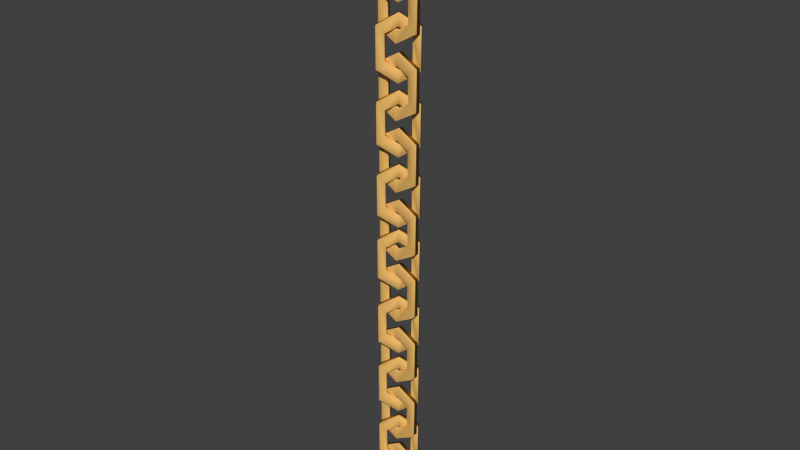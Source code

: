 # Source: Chain.blend  (saved by Blender 2.76.0; exported with 4.5.12 LTS)
import bpy
from mathutils import Matrix  # noqa: F401  (used for matrix-valued properties, if any)

bpy.ops.wm.read_factory_settings(use_empty=True)
scene = bpy.context.scene
scene.name = 'Scene'

# ---- collections
col_collection_1 = bpy.data.collections.new('Collection 1'); scene.collection.children.link(col_collection_1)

# ---- materials (node trees are filled in below, after node groups)
mat_coffinchain = bpy.data.materials.new('CoffinChain')
mat_coffinchain.alpha_threshold = 0.0
mat_coffinchain.use_transparent_shadow = False
mat_coffinchain.diffuse_color = (0.8, 0.4708, 0.1371, 1.0)
mat_coffinchain.roughness = 0.5

# ---- material node trees

# ---- world
world_world = bpy.data.worlds.new('World'); scene.world = world_world
world_world.color = (0.05088, 0.05088, 0.05088)
world_world.use_sun_shadow = False
world_world.sun_shadow_jitter_overblur = 0.0
world_world.cycles.sampling_method = 'MANUAL'
world_world.cycles.sample_map_resolution = 256

# ---- meshes
me_cube_001 = bpy.data.meshes.new('Cube.001')
me_cube_001.from_pydata([(-0.1525, -0.1525, -0.1525), (-0.1525, -0.1525, 0.1525), (-0.1525, 0.1525, -0.1525), (-0.1525, 0.1525, 0.1525), (0.1525, -0.1525, -0.1525), (0.1525, -0.1525, 0.1525), (0.1525, 0.1525, -0.1525), (0.1525, 0.1525, 0.1525), (-0.09589, -0.09589, -0.09589), (-0.09589, -0.09589, 0.09589), (-0.09589, 0.09589, 0.09589), (-0.09589, 0.09589, -0.09589), (0.09589, 0.09589, 0.09589), (0.09589, 0.09589, -0.09589), (0.09589, -0.09589, 0.09589), (0.09589, -0.09589, -0.09589), (0.0, 0.1525, 0.2412), (0.0, -0.1525, 0.2412), (0.0, 0.09589, 0.1517), (0.0, -0.09589, 0.1517), (0.0, 0.1525, -0.2412), (0.0, -0.1525, -0.2412), (0.0, 0.09589, -0.1517), (0.0, -0.09589, -0.1517), (-0.1141, -0.4942, -0.427), (-0.1141, -0.4942, -0.122), (-0.1477, -0.2324, -0.427), (-0.1477, -0.2324, -0.122), (0.1477, 0.2324, -0.427), (0.1477, 0.2324, -0.122), (0.1141, 0.4942, -0.427), (0.1141, 0.4942, -0.122), (-0.07172, -0.3108, -0.3704), (-0.07172, -0.3108, -0.1786), (-0.0929, -0.1461, -0.1786), (-0.0929, -0.1461, -0.3704), (0.07172, 0.3108, -0.1786), (0.07172, 0.3108, -0.3704), (0.0929, 0.1461, -0.1786), (0.0929, 0.1461, -0.3704), (-0.01684, 0.1309, -0.03331), (0.01684, -0.1309, -0.03331), (-0.01059, 0.08231, -0.1228), (0.01059, -0.08231, -0.1228), (-0.01684, 0.1309, -0.5157), (0.01684, -0.1309, -0.5157), (-0.01059, 0.08231, -0.4262), (0.01059, -0.08231, -0.4262), (-0.1141, -0.4942, 0.1291), (-0.1141, -0.4942, 0.4341), (-0.1477, -0.2324, 0.1291), (-0.1477, -0.2324, 0.4341), (0.1477, 0.2324, 0.1291), (0.1477, 0.2324, 0.4341), (0.1141, 0.4942, 0.1291), (0.1141, 0.4942, 0.4341), (-0.07172, -0.3108, 0.1857), (-0.07172, -0.3108, 0.3775), (-0.0929, -0.1461, 0.3775), (-0.0929, -0.1461, 0.1857), (0.07172, 0.3108, 0.3775), (0.07172, 0.3108, 0.1857), (0.0929, 0.1461, 0.3775), (0.0929, 0.1461, 0.1857), (-0.01684, 0.1309, 0.5228), (0.01684, -0.1309, 0.5228), (-0.01059, 0.08231, 0.4333), (0.01059, -0.08231, 0.4333), (-0.01684, 0.1309, 0.04044), (0.01684, -0.1309, 0.04044), (-0.01059, 0.08231, 0.13), (0.01059, -0.08231, 0.13), (-0.1525, -0.1525, -0.7015), (-0.1525, -0.1525, -0.3965), (-0.1525, 0.1525, -0.7015), (-0.1525, 0.1525, -0.3965), (0.1525, -0.1525, -0.7015), (0.1525, -0.1525, -0.3965), (0.1525, 0.1525, -0.7015), (0.1525, 0.1525, -0.3965), (-0.09589, -0.09589, -0.6449), (-0.09589, -0.09589, -0.4531), (-0.09589, 0.09589, -0.4531), (-0.09589, 0.09589, -0.6449), (0.09589, 0.09589, -0.4531), (0.09589, 0.09589, -0.6449), (0.09589, -0.09589, -0.4531), (0.09589, -0.09589, -0.6449), (0.0, 0.1525, -0.3078), (0.0, -0.1525, -0.3078), (0.0, 0.09589, -0.3974), (0.0, -0.09589, -0.3974), (0.0, 0.1525, -0.7902), (0.0, -0.1525, -0.7902), (0.0, 0.09589, -0.7007), (0.0, -0.09589, -0.7007), (-0.1141, -0.4942, -0.9689), (-0.1141, -0.4942, -0.6639), (-0.1477, -0.2324, -0.9689), (-0.1477, -0.2324, -0.6639), (0.1477, 0.2324, -0.9689), (0.1477, 0.2324, -0.6639), (0.1141, 0.4942, -0.9689), (0.1141, 0.4942, -0.6639), (-0.07172, -0.3108, -0.9123), (-0.07172, -0.3108, -0.7205), (-0.0929, -0.1461, -0.7205), (-0.0929, -0.1461, -0.9123), (0.07172, 0.3108, -0.7205), (0.07172, 0.3108, -0.9123), (0.0929, 0.1461, -0.7205), (0.0929, 0.1461, -0.9123), (-0.01684, 0.1309, -0.5752), (0.01684, -0.1309, -0.5752), (-0.01059, 0.08231, -0.6647), (0.01059, -0.08231, -0.6647), (-0.01684, 0.1309, -1.058), (0.01684, -0.1309, -1.058), (-0.01059, 0.08231, -0.968), (0.01059, -0.08231, -0.968), (-0.1525, -0.1525, -1.243), (-0.1525, -0.1525, -0.9384), (-0.1525, 0.1525, -1.243), (-0.1525, 0.1525, -0.9384), (0.1525, -0.1525, -1.243), (0.1525, -0.1525, -0.9384), (0.1525, 0.1525, -1.243), (0.1525, 0.1525, -0.9384), (-0.09589, -0.09589, -1.187), (-0.09589, -0.09589, -0.995), (-0.09589, 0.09589, -0.995), (-0.09589, 0.09589, -1.187), (0.09589, 0.09589, -0.995), (0.09589, 0.09589, -1.187), (0.09589, -0.09589, -0.995), (0.09589, -0.09589, -1.187), (0.0, 0.1525, -0.8497), (0.0, -0.1525, -0.8497), (0.0, 0.09589, -0.9392), (0.0, -0.09589, -0.9392), (0.0, 0.1525, -1.332), (0.0, -0.1525, -1.332), (0.0, 0.09589, -1.243), (0.0, -0.09589, -1.243), (-0.1141, -0.4942, -1.518), (-0.1141, -0.4942, -1.213), (-0.1477, -0.2324, -1.518), (-0.1477, -0.2324, -1.213), (0.1477, 0.2324, -1.518), (0.1477, 0.2324, -1.213), (0.1141, 0.4942, -1.518), (0.1141, 0.4942, -1.213), (-0.07172, -0.3108, -1.461), (-0.07172, -0.3108, -1.27), (-0.0929, -0.1461, -1.27), (-0.0929, -0.1461, -1.461), (0.07172, 0.3108, -1.27), (0.07172, 0.3108, -1.461), (0.0929, 0.1461, -1.27), (0.0929, 0.1461, -1.461), (-0.01684, 0.1309, -1.124), (0.01684, -0.1309, -1.124), (-0.01059, 0.08231, -1.214), (0.01059, -0.08231, -1.214), (-0.01684, 0.1309, -1.607), (0.01684, -0.1309, -1.607), (-0.01059, 0.08231, -1.517), (0.01059, -0.08231, -1.517), (-0.1525, -0.1525, -1.792), (-0.1525, -0.1525, -1.487), (-0.1525, 0.1525, -1.792), (-0.1525, 0.1525, -1.487), (0.1525, -0.1525, -1.792), (0.1525, -0.1525, -1.487), (0.1525, 0.1525, -1.792), (0.1525, 0.1525, -1.487), (-0.09589, -0.09589, -1.736), (-0.09589, -0.09589, -1.544), (-0.09589, 0.09589, -1.544), (-0.09589, 0.09589, -1.736), (0.09589, 0.09589, -1.544), (0.09589, 0.09589, -1.736), (0.09589, -0.09589, -1.544), (0.09589, -0.09589, -1.736), (0.0, 0.1525, -1.399), (0.0, -0.1525, -1.399), (0.0, 0.09589, -1.488), (0.0, -0.09589, -1.488), (0.0, 0.1525, -1.881), (0.0, -0.1525, -1.881), (0.0, 0.09589, -1.792), (0.0, -0.09589, -1.792), (-0.1525, -0.1525, -2.315), (-0.1525, -0.1525, -2.01), (-0.1525, 0.1525, -2.315), (-0.1525, 0.1525, -2.01), (0.1525, -0.1525, -2.315), (0.1525, -0.1525, -2.01), (0.1525, 0.1525, -2.315), (0.1525, 0.1525, -2.01), (-0.09589, -0.09589, -2.258), (-0.09589, -0.09589, -2.066), (-0.09589, 0.09589, -2.066), (-0.09589, 0.09589, -2.258), (0.09589, 0.09589, -2.066), (0.09589, 0.09589, -2.258), (0.09589, -0.09589, -2.066), (0.09589, -0.09589, -2.258), (0.0, 0.1525, -1.921), (0.0, -0.1525, -1.921), (0.0, 0.09589, -2.011), (0.0, -0.09589, -2.011), (0.0, 0.1525, -2.403), (0.0, -0.1525, -2.403), (0.0, 0.09589, -2.314), (0.0, -0.09589, -2.314), (-0.1141, -0.4942, -2.589), (-0.1141, -0.4942, -2.284), (-0.1477, -0.2324, -2.589), (-0.1477, -0.2324, -2.284), (0.1477, 0.2324, -2.589), (0.1477, 0.2324, -2.284), (0.1141, 0.4942, -2.589), (0.1141, 0.4942, -2.284), (-0.07172, -0.3108, -2.533), (-0.07172, -0.3108, -2.341), (-0.0929, -0.1461, -2.341), (-0.0929, -0.1461, -2.533), (0.07172, 0.3108, -2.341), (0.07172, 0.3108, -2.533), (0.0929, 0.1461, -2.341), (0.0929, 0.1461, -2.533), (-0.01684, 0.1309, -2.196), (0.01684, -0.1309, -2.196), (-0.01059, 0.08231, -2.285), (0.01059, -0.08231, -2.285), (-0.01684, 0.1309, -2.678), (0.01684, -0.1309, -2.678), (-0.01059, 0.08231, -2.588), (0.01059, -0.08231, -2.588), (-0.1141, -0.4942, -2.033), (-0.1141, -0.4942, -1.728), (-0.1477, -0.2324, -2.033), (-0.1477, -0.2324, -1.728), (0.1477, 0.2324, -2.033), (0.1477, 0.2324, -1.728), (0.1141, 0.4942, -2.033), (0.1141, 0.4942, -1.728), (-0.07172, -0.3108, -1.977), (-0.07172, -0.3108, -1.785), (-0.0929, -0.1461, -1.785), (-0.0929, -0.1461, -1.977), (0.07172, 0.3108, -1.785), (0.07172, 0.3108, -1.977), (0.0929, 0.1461, -1.785), (0.0929, 0.1461, -1.977), (-0.01684, 0.1309, -1.639), (0.01684, -0.1309, -1.639), (-0.01059, 0.08231, -1.729), (0.01059, -0.08231, -1.729), (-0.01684, 0.1309, -2.122), (0.01684, -0.1309, -2.122), (-0.01059, 0.08231, -2.032), (0.01059, -0.08231, -2.032), (-0.1525, -0.1525, -2.864), (-0.1525, -0.1525, -2.559), (-0.1525, 0.1525, -2.864), (-0.1525, 0.1525, -2.559), (0.1525, -0.1525, -2.864), (0.1525, -0.1525, -2.559), (0.1525, 0.1525, -2.864), (0.1525, 0.1525, -2.559), (-0.09589, -0.09589, -2.807), (-0.09589, -0.09589, -2.615), (-0.09589, 0.09589, -2.615), (-0.09589, 0.09589, -2.807), (0.09589, 0.09589, -2.615), (0.09589, 0.09589, -2.807), (0.09589, -0.09589, -2.615), (0.09589, -0.09589, -2.807), (0.0, 0.1525, -2.47), (0.0, -0.1525, -2.47), (0.0, 0.09589, -2.56), (0.0, -0.09589, -2.56), (0.0, 0.1525, -2.952), (0.0, -0.1525, -2.952), (0.0, 0.09589, -2.863), (0.0, -0.09589, -2.863), (-0.1141, -0.4942, -3.131), (-0.1141, -0.4942, -2.826), (-0.1477, -0.2324, -3.131), (-0.1477, -0.2324, -2.826), (0.1477, 0.2324, -3.131), (0.1477, 0.2324, -2.826), (0.1141, 0.4942, -3.131), (0.1141, 0.4942, -2.826), (-0.07172, -0.3108, -3.075), (-0.07172, -0.3108, -2.883), (-0.0929, -0.1461, -2.883), (-0.0929, -0.1461, -3.075), (0.07172, 0.3108, -2.883), (0.07172, 0.3108, -3.075), (0.0929, 0.1461, -2.883), (0.0929, 0.1461, -3.075), (-0.01684, 0.1309, -2.737), (0.01684, -0.1309, -2.737), (-0.01059, 0.08231, -2.827), (0.01059, -0.08231, -2.827), (-0.01684, 0.1309, -3.22), (0.01684, -0.1309, -3.22), (-0.01059, 0.08231, -3.13), (0.01059, -0.08231, -3.13), (-0.1525, -0.1525, -3.406), (-0.1525, -0.1525, -3.101), (-0.1525, 0.1525, -3.406), (-0.1525, 0.1525, -3.101), (0.1525, -0.1525, -3.406), (0.1525, -0.1525, -3.101), (0.1525, 0.1525, -3.406), (0.1525, 0.1525, -3.101), (-0.09589, -0.09589, -3.349), (-0.09589, -0.09589, -3.157), (-0.09589, 0.09589, -3.157), (-0.09589, 0.09589, -3.349), (0.09589, 0.09589, -3.157), (0.09589, 0.09589, -3.349), (0.09589, -0.09589, -3.157), (0.09589, -0.09589, -3.349), (0.0, 0.1525, -3.012), (0.0, -0.1525, -3.012), (0.0, 0.09589, -3.102), (0.0, -0.09589, -3.102), (0.0, 0.1525, -3.494), (0.0, -0.1525, -3.494), (0.0, 0.09589, -3.405), (0.0, -0.09589, -3.405), (-0.1141, -0.4942, -3.68), (-0.1141, -0.4942, -3.375), (-0.1477, -0.2324, -3.68), (-0.1477, -0.2324, -3.375), (0.1477, 0.2324, -3.68), (0.1477, 0.2324, -3.375), (0.1141, 0.4942, -3.68), (0.1141, 0.4942, -3.375), (-0.07172, -0.3108, -3.624), (-0.07172, -0.3108, -3.432), (-0.0929, -0.1461, -3.432), (-0.0929, -0.1461, -3.624), (0.07172, 0.3108, -3.432), (0.07172, 0.3108, -3.624), (0.0929, 0.1461, -3.432), (0.0929, 0.1461, -3.624), (-0.01684, 0.1309, -3.286), (0.01684, -0.1309, -3.286), (-0.01059, 0.08231, -3.376), (0.01059, -0.08231, -3.376), (-0.01684, 0.1309, -3.769), (0.01684, -0.1309, -3.769), (-0.01059, 0.08231, -3.679), (0.01059, -0.08231, -3.679), (-0.1525, -0.1525, -3.955), (-0.1525, -0.1525, -3.65), (-0.1525, 0.1525, -3.955), (-0.1525, 0.1525, -3.65), (0.1525, -0.1525, -3.955), (0.1525, -0.1525, -3.65), (0.1525, 0.1525, -3.955), (0.1525, 0.1525, -3.65), (-0.09589, -0.09589, -3.898), (-0.09589, -0.09589, -3.706), (-0.09589, 0.09589, -3.706), (-0.09589, 0.09589, -3.898), (0.09589, 0.09589, -3.706), (0.09589, 0.09589, -3.898), (0.09589, -0.09589, -3.706), (0.09589, -0.09589, -3.898), (0.0, 0.1525, -3.561), (0.0, -0.1525, -3.561), (0.0, 0.09589, -3.651), (0.0, -0.09589, -3.651), (0.0, 0.1525, -4.043), (0.0, -0.1525, -4.043), (0.0, 0.09589, -3.954), (0.0, -0.09589, -3.954), (-0.05416, -0.006925, 0.8379), (-0.1095, -0.006925, 0.8009), (-0.1465, -0.006925, 0.7455), (-0.1595, -0.006925, 0.6802), (-0.1465, -0.006925, 0.6149), (-0.1095, -0.006925, 0.5596), (-0.05416, -0.006925, 0.5226), (-0.03503, 0.2075, 0.8379), (-0.07418, 0.3894, 0.8009), (-0.1003, 0.5108, 0.7455), (-0.1095, 0.5535, 0.6802), (-0.1003, 0.5108, 0.6149), (-0.07418, 0.3894, 0.5596), (-0.03503, 0.2075, 0.5226), (0.01114, 0.2964, 0.8379), (0.01114, 0.5535, 0.8009), (0.01114, 0.7253, 0.7455), (0.01114, 0.7856, 0.6802), (0.01114, 0.7253, 0.6149), (0.01114, 0.5535, 0.5596), (0.01114, 0.2964, 0.5226), (0.01114, -0.006925, 0.8509), (0.05731, 0.2075, 0.8379), (0.09646, 0.3894, 0.8009), (0.1226, 0.5108, 0.7455), (0.1318, 0.5535, 0.6802), (0.1226, 0.5108, 0.6149), (0.09646, 0.3894, 0.5596), (0.05731, 0.2075, 0.5226), (0.07644, -0.006925, 0.8379), (0.1318, -0.006925, 0.8009), (0.1688, -0.006925, 0.7455), (0.1818, -0.006925, 0.6802), (0.1688, -0.006925, 0.6149), (0.1318, -0.006925, 0.5596), (0.07644, -0.006925, 0.5226), (0.01114, -0.006925, 0.5096), (0.05731, -0.2214, 0.8379), (0.09646, -0.4032, 0.8009), (0.1226, -0.5247, 0.7455), (0.1318, -0.5673, 0.6802), (0.1226, -0.5247, 0.6149), (0.09646, -0.4032, 0.5596), (0.05731, -0.2214, 0.5226), (0.01114, -0.3102, 0.8379), (0.01114, -0.5673, 0.8009), (0.01114, -0.7391, 0.7455), (0.01114, -0.7995, 0.6802), (0.01114, -0.7391, 0.6149), (0.01114, -0.5673, 0.5596), (0.01114, -0.3102, 0.5226), (-0.03503, -0.2214, 0.8379), (-0.07418, -0.4032, 0.8009), (-0.1003, -0.5247, 0.7455), (-0.1095, -0.5673, 0.6802), (-0.1003, -0.5247, 0.6149), (-0.07418, -0.4032, 0.5596), (-0.03503, -0.2214, 0.5226)], [], [(1, 3, 2, 0), (4, 5, 14, 15), (7, 5, 4, 6), (17, 1, 9, 19), (21, 20, 6, 4), (17, 16, 3, 1), (14, 12, 13, 15), (19, 18, 12, 14), (20, 2, 11, 22), (16, 7, 12, 18), (2, 3, 10, 11), (21, 4, 15, 23), (1, 0, 8, 9), (7, 6, 13, 12), (23, 22, 11, 8), (8, 11, 10, 9), (3, 16, 18, 10), (9, 10, 18, 19), (5, 7, 16, 17), (5, 17, 19, 14), (15, 13, 22, 23), (0, 21, 23, 8), (6, 20, 22, 13), (0, 2, 20, 21), (25, 27, 26, 24), (28, 29, 38, 39), (31, 29, 28, 30), (41, 25, 33, 43), (45, 44, 30, 28), (41, 40, 27, 25), (38, 36, 37, 39), (43, 42, 36, 38), (44, 26, 35, 46), (40, 31, 36, 42), (26, 27, 34, 35), (45, 28, 39, 47), (25, 24, 32, 33), (31, 30, 37, 36), (47, 46, 35, 32), (32, 35, 34, 33), (27, 40, 42, 34), (33, 34, 42, 43), (29, 31, 40, 41), (29, 41, 43, 38), (39, 37, 46, 47), (24, 45, 47, 32), (30, 44, 46, 37), (24, 26, 44, 45), (49, 51, 50, 48), (52, 53, 62, 63), (55, 53, 52, 54), (65, 49, 57, 67), (69, 68, 54, 52), (65, 64, 51, 49), (62, 60, 61, 63), (67, 66, 60, 62), (68, 50, 59, 70), (64, 55, 60, 66), (50, 51, 58, 59), (69, 52, 63, 71), (49, 48, 56, 57), (55, 54, 61, 60), (71, 70, 59, 56), (56, 59, 58, 57), (51, 64, 66, 58), (57, 58, 66, 67), (53, 55, 64, 65), (53, 65, 67, 62), (63, 61, 70, 71), (48, 69, 71, 56), (54, 68, 70, 61), (48, 50, 68, 69), (73, 75, 74, 72), (76, 77, 86, 87), (79, 77, 76, 78), (89, 73, 81, 91), (93, 92, 78, 76), (89, 88, 75, 73), (86, 84, 85, 87), (91, 90, 84, 86), (92, 74, 83, 94), (88, 79, 84, 90), (74, 75, 82, 83), (93, 76, 87, 95), (73, 72, 80, 81), (79, 78, 85, 84), (95, 94, 83, 80), (80, 83, 82, 81), (75, 88, 90, 82), (81, 82, 90, 91), (77, 79, 88, 89), (77, 89, 91, 86), (87, 85, 94, 95), (72, 93, 95, 80), (78, 92, 94, 85), (72, 74, 92, 93), (97, 99, 98, 96), (100, 101, 110, 111), (103, 101, 100, 102), (113, 97, 105, 115), (117, 116, 102, 100), (113, 112, 99, 97), (110, 108, 109, 111), (115, 114, 108, 110), (116, 98, 107, 118), (112, 103, 108, 114), (98, 99, 106, 107), (117, 100, 111, 119), (97, 96, 104, 105), (103, 102, 109, 108), (119, 118, 107, 104), (104, 107, 106, 105), (99, 112, 114, 106), (105, 106, 114, 115), (101, 103, 112, 113), (101, 113, 115, 110), (111, 109, 118, 119), (96, 117, 119, 104), (102, 116, 118, 109), (96, 98, 116, 117), (121, 123, 122, 120), (124, 125, 134, 135), (127, 125, 124, 126), (137, 121, 129, 139), (141, 140, 126, 124), (137, 136, 123, 121), (134, 132, 133, 135), (139, 138, 132, 134), (140, 122, 131, 142), (136, 127, 132, 138), (122, 123, 130, 131), (141, 124, 135, 143), (121, 120, 128, 129), (127, 126, 133, 132), (143, 142, 131, 128), (128, 131, 130, 129), (123, 136, 138, 130), (129, 130, 138, 139), (125, 127, 136, 137), (125, 137, 139, 134), (135, 133, 142, 143), (120, 141, 143, 128), (126, 140, 142, 133), (120, 122, 140, 141), (145, 147, 146, 144), (148, 149, 158, 159), (151, 149, 148, 150), (161, 145, 153, 163), (165, 164, 150, 148), (161, 160, 147, 145), (158, 156, 157, 159), (163, 162, 156, 158), (164, 146, 155, 166), (160, 151, 156, 162), (146, 147, 154, 155), (165, 148, 159, 167), (145, 144, 152, 153), (151, 150, 157, 156), (167, 166, 155, 152), (152, 155, 154, 153), (147, 160, 162, 154), (153, 154, 162, 163), (149, 151, 160, 161), (149, 161, 163, 158), (159, 157, 166, 167), (144, 165, 167, 152), (150, 164, 166, 157), (144, 146, 164, 165), (169, 171, 170, 168), (172, 173, 182, 183), (175, 173, 172, 174), (185, 169, 177, 187), (189, 188, 174, 172), (185, 184, 171, 169), (182, 180, 181, 183), (187, 186, 180, 182), (188, 170, 179, 190), (184, 175, 180, 186), (170, 171, 178, 179), (189, 172, 183, 191), (169, 168, 176, 177), (175, 174, 181, 180), (191, 190, 179, 176), (176, 179, 178, 177), (171, 184, 186, 178), (177, 178, 186, 187), (173, 175, 184, 185), (173, 185, 187, 182), (183, 181, 190, 191), (168, 189, 191, 176), (174, 188, 190, 181), (168, 170, 188, 189), (193, 195, 194, 192), (196, 197, 206, 207), (199, 197, 196, 198), (209, 193, 201, 211), (213, 212, 198, 196), (209, 208, 195, 193), (206, 204, 205, 207), (211, 210, 204, 206), (212, 194, 203, 214), (208, 199, 204, 210), (194, 195, 202, 203), (213, 196, 207, 215), (193, 192, 200, 201), (199, 198, 205, 204), (215, 214, 203, 200), (200, 203, 202, 201), (195, 208, 210, 202), (201, 202, 210, 211), (197, 199, 208, 209), (197, 209, 211, 206), (207, 205, 214, 215), (192, 213, 215, 200), (198, 212, 214, 205), (192, 194, 212, 213), (217, 219, 218, 216), (220, 221, 230, 231), (223, 221, 220, 222), (233, 217, 225, 235), (237, 236, 222, 220), (233, 232, 219, 217), (230, 228, 229, 231), (235, 234, 228, 230), (236, 218, 227, 238), (232, 223, 228, 234), (218, 219, 226, 227), (237, 220, 231, 239), (217, 216, 224, 225), (223, 222, 229, 228), (239, 238, 227, 224), (224, 227, 226, 225), (219, 232, 234, 226), (225, 226, 234, 235), (221, 223, 232, 233), (221, 233, 235, 230), (231, 229, 238, 239), (216, 237, 239, 224), (222, 236, 238, 229), (216, 218, 236, 237), (241, 243, 242, 240), (244, 245, 254, 255), (247, 245, 244, 246), (257, 241, 249, 259), (261, 260, 246, 244), (257, 256, 243, 241), (254, 252, 253, 255), (259, 258, 252, 254), (260, 242, 251, 262), (256, 247, 252, 258), (242, 243, 250, 251), (261, 244, 255, 263), (241, 240, 248, 249), (247, 246, 253, 252), (263, 262, 251, 248), (248, 251, 250, 249), (243, 256, 258, 250), (249, 250, 258, 259), (245, 247, 256, 257), (245, 257, 259, 254), (255, 253, 262, 263), (240, 261, 263, 248), (246, 260, 262, 253), (240, 242, 260, 261), (265, 267, 266, 264), (268, 269, 278, 279), (271, 269, 268, 270), (281, 265, 273, 283), (285, 284, 270, 268), (281, 280, 267, 265), (278, 276, 277, 279), (283, 282, 276, 278), (284, 266, 275, 286), (280, 271, 276, 282), (266, 267, 274, 275), (285, 268, 279, 287), (265, 264, 272, 273), (271, 270, 277, 276), (287, 286, 275, 272), (272, 275, 274, 273), (267, 280, 282, 274), (273, 274, 282, 283), (269, 271, 280, 281), (269, 281, 283, 278), (279, 277, 286, 287), (264, 285, 287, 272), (270, 284, 286, 277), (264, 266, 284, 285), (289, 291, 290, 288), (292, 293, 302, 303), (295, 293, 292, 294), (305, 289, 297, 307), (309, 308, 294, 292), (305, 304, 291, 289), (302, 300, 301, 303), (307, 306, 300, 302), (308, 290, 299, 310), (304, 295, 300, 306), (290, 291, 298, 299), (309, 292, 303, 311), (289, 288, 296, 297), (295, 294, 301, 300), (311, 310, 299, 296), (296, 299, 298, 297), (291, 304, 306, 298), (297, 298, 306, 307), (293, 295, 304, 305), (293, 305, 307, 302), (303, 301, 310, 311), (288, 309, 311, 296), (294, 308, 310, 301), (288, 290, 308, 309), (313, 315, 314, 312), (316, 317, 326, 327), (319, 317, 316, 318), (329, 313, 321, 331), (333, 332, 318, 316), (329, 328, 315, 313), (326, 324, 325, 327), (331, 330, 324, 326), (332, 314, 323, 334), (328, 319, 324, 330), (314, 315, 322, 323), (333, 316, 327, 335), (313, 312, 320, 321), (319, 318, 325, 324), (335, 334, 323, 320), (320, 323, 322, 321), (315, 328, 330, 322), (321, 322, 330, 331), (317, 319, 328, 329), (317, 329, 331, 326), (327, 325, 334, 335), (312, 333, 335, 320), (318, 332, 334, 325), (312, 314, 332, 333), (337, 339, 338, 336), (340, 341, 350, 351), (343, 341, 340, 342), (353, 337, 345, 355), (357, 356, 342, 340), (353, 352, 339, 337), (350, 348, 349, 351), (355, 354, 348, 350), (356, 338, 347, 358), (352, 343, 348, 354), (338, 339, 346, 347), (357, 340, 351, 359), (337, 336, 344, 345), (343, 342, 349, 348), (359, 358, 347, 344), (344, 347, 346, 345), (339, 352, 354, 346), (345, 346, 354, 355), (341, 343, 352, 353), (341, 353, 355, 350), (351, 349, 358, 359), (336, 357, 359, 344), (342, 356, 358, 349), (336, 338, 356, 357), (361, 363, 362, 360), (364, 365, 374, 375), (367, 365, 364, 366), (377, 361, 369, 379), (381, 380, 366, 364), (377, 376, 363, 361), (374, 372, 373, 375), (379, 378, 372, 374), (380, 362, 371, 382), (376, 367, 372, 378), (362, 363, 370, 371), (381, 364, 375, 383), (361, 360, 368, 369), (367, 366, 373, 372), (383, 382, 371, 368), (368, 371, 370, 369), (363, 376, 378, 370), (369, 370, 378, 379), (365, 367, 376, 377), (365, 377, 379, 374), (375, 373, 382, 383), (360, 381, 383, 368), (366, 380, 382, 373), (360, 362, 380, 381), (385, 384, 391, 392), (390, 389, 396, 397), (388, 387, 394, 395), (386, 385, 392, 393), (389, 388, 395, 396), (387, 386, 393, 394), (395, 394, 401, 402), (393, 392, 399, 400), (396, 395, 402, 403), (394, 393, 400, 401), (392, 391, 398, 399), (397, 396, 403, 404), (403, 402, 410, 411), (401, 400, 408, 409), (399, 398, 406, 407), (404, 403, 411, 412), (402, 401, 409, 410), (400, 399, 407, 408), (409, 408, 415, 416), (407, 406, 413, 414), (412, 411, 418, 419), (410, 409, 416, 417), (408, 407, 414, 415), (411, 410, 417, 418), (419, 418, 426, 427), (417, 416, 424, 425), (415, 414, 422, 423), (418, 417, 425, 426), (416, 415, 423, 424), (414, 413, 421, 422), (423, 422, 429, 430), (426, 425, 432, 433), (424, 423, 430, 431), (422, 421, 428, 429), (427, 426, 433, 434), (425, 424, 431, 432), (433, 432, 439, 440), (431, 430, 437, 438), (429, 428, 435, 436), (434, 433, 440, 441), (432, 431, 438, 439), (430, 429, 436, 437), (384, 405, 391), (420, 390, 397), (391, 405, 398), (420, 397, 404), (420, 404, 412), (398, 405, 406), (406, 405, 413), (420, 412, 419), (413, 405, 421), (420, 419, 427), (421, 405, 428), (420, 427, 434), (420, 434, 441), (428, 405, 435), (436, 435, 384, 385), (441, 440, 389, 390), (439, 438, 387, 388), (437, 436, 385, 386), (435, 405, 384), (420, 441, 390), (440, 439, 388, 389), (438, 437, 386, 387)])
me_cube_001.polygons.foreach_set('use_smooth', [True] * 448)
me_cube_001.materials.append(mat_coffinchain)
me_cube_001.use_remesh_preserve_volume = False
me_cube_001.use_remesh_preserve_attributes = False
me_cube_001.use_mirror_vertex_groups = False
me_cube_001.update()
arm_armature = bpy.data.armatures.new('Armature')  # bones are not reproduced

# ---- objects
ob_armature = bpy.data.objects.new('Armature', arm_armature)
ob_cube = bpy.data.objects.new('Cube', me_cube_001)

# ---- transforms, parenting, visibility, modifiers, constraints
ob_armature.location = (0.0, 0.0, 0.0)
ob_armature.show_in_front = True
ob_armature.lineart.crease_threshold = 0.0
ob_cube.parent = ob_armature
ob_cube.location = (0.0, 0.0, 0.0)
ob_cube.scale = (1.0, 0.2153, 1.0)
ob_cube.lineart.crease_threshold = 0.0
_vg = ob_cube.vertex_groups.new(name='Bone')
for _i, _w in zip([0, 1, 2, 3, 4, 5, 6, 7, 8, 9, 10, 11, 12, 13, 14, 15, 16, 17, 18, 19, 24, 25, 26, 27, 28, 29, 30, 31, 32, 33, 34, 35, 36, 37, 38, 39, 40, 41, 42, 43, 48, 49, 50, 51, 52, 53, 54, 55, 56, 57, 58, 59, 60, 61, 62, 63, 64, 65, 66, 67, 68, 69, 70, 71, 384, 385, 386, 387, 388, 389, 390, 391, 392, 393, 394, 395, 396, 397, 398, 399, 400, 401, 402, 403, 404, 405, 406, 407, 408, 409, 410, 411, 412, 413, 414, 415, 416, 417, 418, 419, 420, 421, 422, 423, 424, 425, 426, 427, 428, 429, 430, 431, 432, 433, 434, 435, 436, 437, 438, 439, 440, 441], [0.1422, 0.8507, 0.1235, 0.8686, 0.1235, 0.8686, 0.1422, 0.8507, 0.228, 0.7718, 0.7664, 0.2254, 0.7718, 0.228, 0.7664, 0.2254, 0.9987, 0.9987, 0.9938, 0.9938, 0.03714, 0.2263, 0.04798, 0.2544, 0.04798, 0.2544, 0.03714, 0.2263, 0.07389, 0.2365, 0.2425, 0.07263, 0.2365, 0.07389, 0.2425, 0.07263, 0.9399, 0.9399, 0.01724, 0.01724, 1.0, 1.0, 1.0, 1.0, 1.0, 1.0, 1.0, 1.0, 1.0, 1.0, 1.0, 1.0, 1.0, 1.0, 1.0, 1.0, 1.0, 1.0, 1.0, 1.0, 1.0, 1.0, 1.0, 1.0, 1.0, 1.0, 1.0, 1.0, 1.0, 1.0, 1.0, 1.0, 1.0, 1.0, 1.0, 1.0, 1.0, 1.0, 1.0, 1.0, 1.0, 1.0, 1.0, 1.0, 1.0, 1.0, 1.0, 1.0, 1.0, 1.0, 1.0, 1.0, 1.0, 1.0, 1.0, 1.0, 1.0, 1.0, 1.0, 1.0, 1.0, 1.0, 1.0, 1.0, 1.0, 1.0, 1.0, 1.0, 1.0, 1.0, 1.0, 1.0, 1.0, 1.0, 1.0, 1.0, 1.0, 1.0, 1.0, 1.0, 1.0, 1.0]): _vg.add([_i], _w, 'REPLACE')
_vg = ob_cube.vertex_groups.new(name='Bone.001')
for _i, _w in zip([0, 1, 2, 3, 4, 5, 6, 7, 8, 9, 10, 11, 12, 13, 14, 15, 20, 21, 22, 23, 24, 25, 26, 27, 28, 29, 30, 31, 32, 33, 34, 35, 36, 37, 38, 39, 40, 41, 42, 43, 44, 45, 46, 47, 72, 73, 74, 75, 76, 77, 78, 79, 80, 81, 82, 83, 84, 85, 86, 87, 88, 89, 90, 91, 92, 93, 94, 95, 96, 97, 98, 99, 100, 101, 102, 103, 104, 105, 106, 107, 108, 109, 110, 111, 112, 113, 114, 115], [0.8578, 0.1493, 0.8765, 0.1314, 0.8765, 0.1314, 0.8578, 0.1493, 0.772, 0.2282, 0.2336, 0.7746, 0.2282, 0.772, 0.2336, 0.7746, 0.9988, 0.9988, 0.9938, 0.9938, 0.9564, 0.7737, 0.951, 0.7456, 0.951, 0.7456, 0.9564, 0.7737, 0.9261, 0.7635, 0.7575, 0.9274, 0.7635, 0.9261, 0.7575, 0.9274, 0.06013, 0.06014, 0.9664, 0.9664, 0.9996, 0.9996, 0.998, 0.998, 0.8657, 0.9706, 0.853, 0.9736, 0.853, 0.9736, 0.8657, 0.9706, 0.8734, 0.9577, 0.9543, 0.841, 0.9577, 0.8734, 0.9543, 0.841, 0.9997, 0.9997, 0.9988, 0.9988, 0.06118, 0.06155, 0.9691, 0.9691, 0.2139, 0.8727, 0.213, 0.8518, 0.1435, 0.8432, 0.1258, 0.8654, 0.2829, 0.7763, 0.7673, 0.2714, 0.7611, 0.227, 0.7519, 0.2209, 0.9987, 0.9987, 0.9936, 0.9936]): _vg.add([_i], _w, 'REPLACE')
_vg = ob_cube.vertex_groups.new(name='Bone.002')
for _i, _w in zip([72, 73, 74, 75, 76, 77, 78, 79, 80, 81, 82, 83, 84, 85, 86, 87, 92, 93, 94, 95, 96, 97, 98, 99, 100, 101, 102, 103, 104, 105, 106, 107, 108, 109, 110, 111, 116, 117, 118, 119, 120, 121, 122, 123, 124, 125, 126, 127, 128, 129, 130, 131, 132, 133, 134, 135, 136, 137, 138, 139, 140, 141, 142, 143, 144, 145, 146, 147, 148, 149, 150, 151, 152, 153, 154, 155, 156, 157, 158, 159, 160, 161, 162, 163], [0.1343, 0.008889, 0.147, 0.002784, 0.147, 0.002788, 0.1343, 0.008893, 0.1266, 0.03451, 0.04138, 0.159, 0.03451, 0.1266, 0.04138, 0.159, 0.9388, 0.9384, 0.0118, 0.01178, 0.7861, 0.1273, 0.787, 0.1482, 0.8565, 0.1568, 0.8742, 0.1346, 0.7171, 0.2237, 0.2327, 0.7286, 0.2389, 0.773, 0.2481, 0.7791, 0.998, 0.9984, 0.9921, 0.9938, 0.6424, 0.9421, 0.6329, 0.9489, 0.7683, 0.9537, 0.7355, 0.9478, 0.6948, 0.9102, 0.9082, 0.6946, 0.9228, 0.741, 0.9213, 0.7474, 0.9995, 0.9995, 0.9976, 0.9977, 0.06227, 0.06565, 0.9615, 0.958, 0.2206, 0.8772, 0.2201, 0.86, 0.1425, 0.8593, 0.1235, 0.8795, 0.2899, 0.7848, 0.781, 0.2795, 0.7746, 0.2286, 0.7713, 0.2224, 0.9985, 0.999, 0.9913, 0.9952]): _vg.add([_i], _w, 'REPLACE')
_vg = ob_cube.vertex_groups.new(name='Bone.003')
for _i, _w in zip([120, 121, 122, 123, 124, 125, 126, 127, 128, 129, 130, 131, 132, 133, 134, 135, 140, 141, 142, 143, 144, 145, 146, 147, 148, 149, 150, 151, 152, 153, 154, 155, 156, 157, 158, 159, 164, 165, 166, 167, 168, 169, 170, 171, 172, 173, 174, 175, 176, 177, 178, 179, 180, 181, 182, 183, 184, 185, 186, 187, 240, 241, 242, 243, 244, 245, 246, 247, 248, 249, 250, 251, 252, 253, 254, 255, 256, 257, 258, 259], [0.3576, 0.05789, 0.3671, 0.05111, 0.2317, 0.04252, 0.2645, 0.05221, 0.3052, 0.08981, 0.09176, 0.3054, 0.0772, 0.259, 0.07867, 0.2526, 0.9377, 0.9344, 0.02705, 0.034, 0.7794, 0.1228, 0.7799, 0.14, 0.8575, 0.1407, 0.8765, 0.1205, 0.7101, 0.2152, 0.219, 0.7205, 0.2254, 0.7714, 0.2287, 0.7776, 0.9973, 0.9984, 0.9883, 0.9934, 0.2527, 0.858, 0.2536, 0.8729, 0.6471, 0.9052, 0.6382, 0.8911, 0.3195, 0.7897, 0.7857, 0.3163, 0.849, 0.5134, 0.8439, 0.5012, 0.9985, 0.9987, 0.993, 0.9936, 0.1443, 0.8878, 0.1605, 0.8861, 0.141, 0.9035, 0.1217, 0.906, 0.2442, 0.7828, 0.7787, 0.2394, 0.7913, 0.2306, 0.7877, 0.2242, 0.9983, 0.9993, 0.9877, 0.9949]): _vg.add([_i], _w, 'REPLACE')
_vg = ob_cube.vertex_groups.new(name='Bone.004')
for _i, _w in zip([168, 169, 170, 171, 172, 173, 174, 175, 176, 177, 178, 179, 180, 181, 182, 183, 188, 189, 190, 191, 192, 193, 194, 195, 196, 197, 198, 199, 200, 201, 202, 203, 204, 205, 206, 207, 208, 209, 210, 211, 212, 213, 214, 215, 216, 217, 218, 219, 220, 221, 222, 223, 224, 225, 226, 227, 228, 229, 230, 231, 232, 233, 234, 235, 240, 241, 242, 243, 244, 245, 246, 247, 248, 249, 250, 251, 252, 253, 254, 255, 260, 261, 262, 263], [0.7473, 0.142, 0.7464, 0.1271, 0.3529, 0.09484, 0.3618, 0.1089, 0.6805, 0.2103, 0.2143, 0.6837, 0.151, 0.4866, 0.1561, 0.4988, 0.9934, 0.9923, 0.983, 0.9806, 0.7637, 0.9543, 0.7853, 0.9587, 0.7754, 0.9573, 0.7384, 0.951, 0.7849, 0.933, 0.9325, 0.7932, 0.926, 0.7391, 0.9239, 0.7467, 0.9993, 0.9994, 0.9964, 0.997, 0.07242, 0.07845, 0.9481, 0.9391, 0.1427, 0.8641, 0.1591, 0.8467, 0.1403, 0.8632, 0.1207, 0.8846, 0.2402, 0.7668, 0.763, 0.2356, 0.7769, 0.2274, 0.7739, 0.2212, 0.9974, 0.999, 0.9858, 0.9942, 0.8557, 0.1122, 0.8395, 0.1139, 0.859, 0.09654, 0.8783, 0.09403, 0.7558, 0.2172, 0.2213, 0.7606, 0.2087, 0.7694, 0.2123, 0.7758, 0.9974, 0.9987, 0.987, 0.9926]): _vg.add([_i], _w, 'REPLACE')
_vg = ob_cube.vertex_groups.new(name='Bone.005')
for _i, _w in zip([192, 193, 194, 195, 196, 197, 198, 199, 200, 201, 202, 203, 204, 205, 206, 207, 212, 213, 214, 215, 216, 217, 218, 219, 220, 221, 222, 223, 224, 225, 226, 227, 228, 229, 230, 231, 236, 237, 238, 239, 264, 265, 266, 267, 268, 269, 270, 271, 272, 273, 274, 275, 276, 277, 278, 279, 280, 281, 282, 283, 288, 289, 290, 291, 292, 293, 294, 295, 296, 297, 298, 299, 300, 301, 302, 303, 304, 305, 306, 307], [0.2363, 0.04146, 0.2147, 0.0326, 0.2246, 0.03548, 0.2616, 0.04795, 0.2151, 0.06698, 0.06747, 0.2068, 0.074, 0.2609, 0.0761, 0.2533, 0.9276, 0.9216, 0.05194, 0.06092, 0.8573, 0.1359, 0.8409, 0.1533, 0.8597, 0.1368, 0.8793, 0.1154, 0.7598, 0.2332, 0.237, 0.7644, 0.2231, 0.7726, 0.2261, 0.7788, 0.9975, 0.9987, 0.9872, 0.9927, 0.2534, 0.8547, 0.2543, 0.8694, 0.6752, 0.9179, 0.6744, 0.9057, 0.3199, 0.7866, 0.783, 0.3167, 0.8685, 0.5796, 0.8611, 0.5382, 0.9981, 0.9985, 0.9914, 0.9923, 0.1363, 0.8541, 0.1525, 0.8339, 0.1391, 0.8506, 0.1203, 0.8754, 0.233, 0.7549, 0.7458, 0.2278, 0.7654, 0.2244, 0.7563, 0.2181, 0.9972, 0.9989, 0.985, 0.9938]): _vg.add([_i], _w, 'REPLACE')
_vg = ob_cube.vertex_groups.new(name='Bone.006')
for _i, _w in zip([264, 265, 266, 267, 268, 269, 270, 271, 272, 273, 274, 275, 276, 277, 278, 279, 284, 285, 286, 287, 288, 289, 290, 291, 292, 293, 294, 295, 296, 297, 298, 299, 300, 301, 302, 303, 308, 309, 310, 311, 312, 313, 314, 315, 316, 317, 318, 319, 320, 321, 322, 323, 324, 325, 326, 327, 328, 329, 330, 331, 336, 337, 338, 339, 340, 341, 342, 343, 344, 345, 346, 347, 348, 349, 350, 351, 352, 353, 354, 355], [0.7466, 0.1453, 0.7457, 0.1306, 0.3248, 0.08212, 0.3256, 0.09427, 0.6801, 0.2134, 0.217, 0.6833, 0.1315, 0.4204, 0.1389, 0.4618, 0.9932, 0.9923, 0.9801, 0.9776, 0.8637, 0.1459, 0.8475, 0.1661, 0.8609, 0.1494, 0.8797, 0.1246, 0.767, 0.2451, 0.2542, 0.7722, 0.2346, 0.7756, 0.2437, 0.7819, 0.998, 0.9988, 0.9897, 0.9942, 0.4749, 0.8351, 0.5504, 0.8336, 0.586, 0.9114, 0.4997, 0.8987, 0.4603, 0.7992, 0.7942, 0.4876, 0.8499, 0.4775, 0.8479, 0.5141, 0.9981, 0.9984, 0.9925, 0.9935, 0.1296, 0.7776, 0.1456, 0.7805, 0.1453, 0.8638, 0.1264, 0.883, 0.2213, 0.7132, 0.7175, 0.2172, 0.7786, 0.2312, 0.7775, 0.2255, 0.9976, 0.9986, 0.9893, 0.9945]): _vg.add([_i], _w, 'REPLACE')
_vg = ob_cube.vertex_groups.new(name='Bone.007')
for _i, _w in zip([312, 313, 314, 315, 316, 317, 318, 319, 320, 321, 322, 323, 324, 325, 326, 327, 332, 333, 334, 335, 336, 337, 338, 339, 340, 341, 342, 343, 344, 345, 346, 347, 348, 349, 350, 351, 356, 357, 358, 359, 360, 361, 362, 363, 364, 365, 366, 367, 368, 369, 370, 371, 372, 373, 374, 375, 376, 377, 378, 379, 380, 381, 382, 383], [0.5251, 0.1649, 0.4496, 0.1664, 0.414, 0.08864, 0.5003, 0.1013, 0.5397, 0.2008, 0.2058, 0.5124, 0.1501, 0.5225, 0.1521, 0.4859, 0.9935, 0.993, 0.9846, 0.9829, 0.8704, 0.2224, 0.8544, 0.2195, 0.8547, 0.1362, 0.8736, 0.117, 0.7787, 0.2868, 0.2825, 0.7828, 0.2214, 0.7688, 0.2225, 0.7745, 0.9983, 0.9989, 0.9915, 0.9947, 1.0, 1.0, 1.0, 1.0, 1.0, 1.0, 1.0, 1.0, 1.0, 1.0, 1.0, 1.0, 1.0, 1.0, 1.0, 1.0, 1.0, 1.0, 1.0, 1.0, 1.0, 1.0, 1.0, 1.0]): _vg.add([_i], _w, 'REPLACE')
_m = ob_cube.modifiers.new('Armature', 'ARMATURE')
_m.object = ob_armature

# ---- collection membership
col_collection_1.objects.link(ob_armature)
col_collection_1.objects.link(ob_cube)

# ---- scene / render settings (as saved in the file)
scene.frame_start = 1; scene.frame_end = 250; scene.frame_set(1)
scene.render.engine = 'BLENDER_EEVEE_NEXT'
scene.render.resolution_percentage = 50
scene.render.dither_intensity = 0.0
scene.cycles.use_denoising = False
scene.cycles.samples = 10
scene.cycles.sampling_pattern = 'TABULATED_SOBOL'
scene.cycles.light_sampling_threshold = 0.0
scene.cycles.use_adaptive_sampling = False
scene.cycles.use_light_tree = False
scene.cycles.blur_glossy = 0.0
scene.cycles.pixel_filter_type = 'GAUSSIAN'
scene.cycles.sample_clamp_indirect = 0.0
scene.view_settings.view_transform = 'Standard'
bpy.context.view_layer.update()

# ---- added for rendering (the .blend has no active camera and no usable light): camera, sun
cam_auto = bpy.data.cameras.new('AutoCamera')
cam_auto.lens = 50.0
cam_auto.sensor_width = 36.0
cam_auto.clip_end = 1000.0
ob_auto_camera = bpy.data.objects.new('AutoCamera', cam_auto)
scene.collection.objects.link(ob_auto_camera)
ob_auto_camera.location = (4.56138, -5.46178, 2.04394)
ob_auto_camera.rotation_euler = (1.09748, -7.21219e-08, 0.694738)
scene.camera = ob_auto_camera
light_auto_sun = bpy.data.lights.new('AutoSun', 'SUN')
light_auto_sun.energy = 3.0
light_auto_sun.angle = 0.0523599
ob_auto_sun = bpy.data.objects.new('AutoSun', light_auto_sun)
scene.collection.objects.link(ob_auto_sun)
ob_auto_sun.rotation_euler = (0.872665, 0.174533, 0.523599)
bpy.context.view_layer.update()
